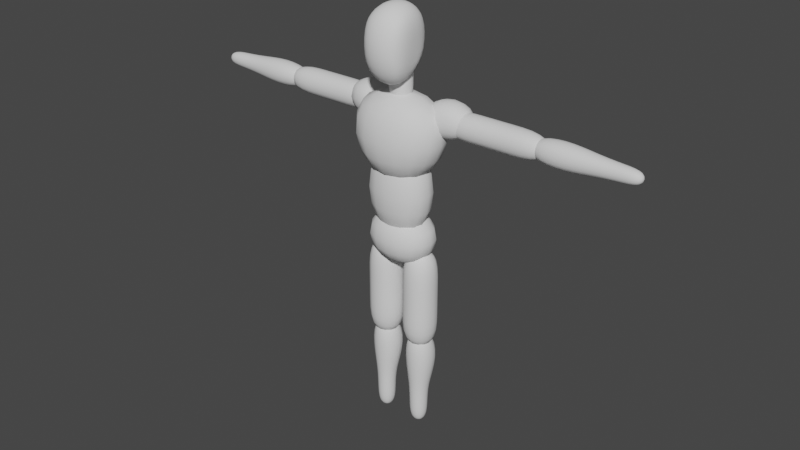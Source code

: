 # Source: Humanoid.blend  (saved by Blender 2.92.15; exported with 4.5.12 LTS)
import bpy
from mathutils import Matrix  # noqa: F401  (used for matrix-valued properties, if any)

bpy.ops.wm.read_factory_settings(use_empty=True)
scene = bpy.context.scene
scene.name = 'Scene'

# ---- collections
col_collection = bpy.data.collections.new('Collection'); scene.collection.children.link(col_collection)

# ---- world
world_world = bpy.data.worlds.new('World'); scene.world = world_world
world_world.use_nodes = True; world_world.node_tree.nodes.clear()
_N = world_world.node_tree.nodes; _L = world_world.node_tree.links
n0 = _N.new('ShaderNodeOutputWorld'); n0.name = 'World Output'; n0.location = (300, 300)
n1 = _N.new('ShaderNodeBackground'); n1.name = 'Background'; n1.location = (10, 300)
n1.inputs[0].default_value = (0.05088, 0.05088, 0.05088, 1.0)
_L.new(n1.outputs[0], n0.inputs[0])
n0.is_active_output = True
world_world.color = (0.05088, 0.05088, 0.05088)
world_world.use_sun_shadow = False
world_world.sun_shadow_jitter_overblur = 0.0

# ---- meshes
me_humanoid = bpy.data.meshes.new('Humanoid')
me_humanoid.from_pydata([(-0.1629, -0.1748, -0.04309), (-0.2906, -0.1748, 0.3863), (-0.1629, 0.1509, -0.04309), (-0.2906, 0.1509, 0.3863), (0.1629, -0.1748, -0.04309), (0.2906, -0.1748, 0.3863), (0.1629, 0.1509, -0.04309), (0.2906, 0.1509, 0.3863), (-0.1629, -0.1307, -0.2792), (-0.1629, -0.1307, 0.1843), (-0.1629, 0.1067, -0.2792), (-0.1629, 0.1067, 0.1843), (0.1629, -0.1307, -0.2792), (0.1629, -0.1307, 0.1843), (0.1629, 0.1067, -0.2792), (0.1629, 0.1067, 0.1843), (-0.1699, -0.1286, -0.3902), (-0.1699, -0.1286, -0.1202), (-0.1699, 0.1293, -0.3902), (-0.1699, 0.1293, -0.1202), (0.1699, -0.1286, -0.3902), (0.1699, -0.1286, -0.1202), (0.1699, 0.1293, -0.3902), (0.1699, 0.1293, -0.1202), (-0.6203, -0.01264, 0.3097), (-0.1586, -0.01264, 0.3097), (-0.6203, 0.1039, 0.3097), (-0.1586, 0.1039, 0.3097), (-0.6203, -0.01264, 0.1931), (-0.1586, -0.01264, 0.1931), (-0.6203, 0.1039, 0.1931), (-0.1586, 0.1039, 0.1931), (-0.4466, 0.1039, 0.3097), (-0.3324, 0.1039, 0.3097), (-0.3324, -0.01264, 0.3097), (-0.4466, -0.01264, 0.3097), (-0.3003, -0.03992, 0.1733), (-0.3003, -0.03992, 0.3475), (-0.3003, 0.1342, 0.1733), (-0.3003, 0.1342, 0.3475), (-0.06905, -0.03992, 0.1733), (-0.06905, -0.03992, 0.3475), (-0.06905, 0.1342, 0.1733), (-0.06905, 0.1342, 0.3475), (-0.3324, 0.1039, 0.1931), (-0.4466, 0.1039, 0.1931), (-0.3324, -0.01264, 0.1931), (-0.4466, -0.01264, 0.1931), (-0.99, 0.01653, 0.2805), (-0.5384, 0.003993, 0.2931), (-0.99, 0.07475, 0.2805), (-0.5384, 0.08729, 0.2931), (-0.99, 0.01653, 0.2223), (-0.5384, 0.003993, 0.2098), (-0.99, 0.07475, 0.2223), (-0.5384, 0.08729, 0.2098), (-0.8013, 0.08729, 0.2931), (-0.6716, 0.106, 0.3118), (-0.6716, -0.01476, 0.3118), (-0.8013, 0.003993, 0.2931), (-0.6716, 0.106, 0.191), (-0.8013, 0.08729, 0.2098), (-0.6716, -0.01476, 0.191), (-0.8013, 0.003993, 0.2098), (-0.898, 0.01175, 0.2853), (-0.898, 0.07954, 0.2853), (-0.898, 0.07954, 0.2175), (-0.898, 0.01175, 0.2175), (-0.1626, -0.07204, -0.7478), (-0.1626, -0.07204, -0.2861), (-0.1626, 0.07909, -0.7478), (-0.1626, 0.07909, -0.2861), (-0.01149, -0.07204, -0.7478), (-0.01149, -0.07204, -0.2861), (-0.01149, 0.07909, -0.7478), (-0.01149, 0.07909, -0.2861), (-0.1626, 0.07909, -0.5741), (-0.1626, 0.07909, -0.4599), (-0.1626, -0.07204, -0.4599), (-0.1626, -0.07204, -0.5741), (-0.01149, 0.07909, -0.4599), (-0.01149, 0.07909, -0.5741), (-0.01149, -0.07204, -0.4599), (-0.01149, -0.07204, -0.5741), (-0.122, -0.03583, -1.118), (-0.137, -0.05086, -0.6659), (-0.122, 0.03398, -1.118), (-0.137, 0.04901, -0.6659), (-0.05215, -0.03583, -1.118), (-0.03712, -0.05086, -0.6659), (-0.05215, 0.03398, -1.118), (-0.03712, 0.04901, -0.6659), (-0.1283, 0.0403, -0.9288), (-0.1595, 0.09376, -0.7991), (-0.1595, -0.06087, -0.7991), (-0.1283, -0.04215, -0.9288), (-0.01464, 0.09376, -0.7991), (-0.04583, 0.0403, -0.9288), (-0.01464, -0.06087, -0.7991), (-0.04583, -0.04215, -0.9288), (-0.1277, -0.04157, -1.025), (-0.1277, 0.03971, -1.025), (-0.04642, 0.03971, -1.025), (-0.04642, -0.04157, -1.025), (0.1626, -0.07204, -0.7478), (0.1626, -0.07204, -0.2861), (0.1626, 0.07909, -0.7478), (0.1626, 0.07909, -0.2861), (0.01151, -0.07204, -0.7478), (0.01151, -0.07204, -0.2861), (0.01151, 0.07909, -0.7478), (0.01151, 0.07909, -0.2861), (0.1626, 0.07909, -0.5741), (0.1626, 0.07909, -0.4599), (0.1626, -0.07204, -0.4599), (0.1626, -0.07204, -0.5741), (0.01151, 0.07909, -0.4599), (0.01151, 0.07909, -0.5741), (0.01151, -0.07204, -0.4599), (0.01151, -0.07204, -0.5741), (0.122, -0.03583, -1.118), (0.137, -0.05086, -0.6659), (0.122, 0.03398, -1.118), (0.137, 0.04901, -0.6659), (0.05217, -0.03583, -1.118), (0.03714, -0.05086, -0.6659), (0.05217, 0.03398, -1.118), (0.03714, 0.04901, -0.6659), (0.1283, 0.0403, -0.9288), (0.1595, 0.09376, -0.7991), (0.1595, -0.06087, -0.7991), (0.1283, -0.04215, -0.9288), (0.01466, 0.09376, -0.7991), (0.04585, 0.0403, -0.9288), (0.01466, -0.06087, -0.7991), (0.04585, -0.04215, -0.9288), (0.1277, -0.04157, -1.025), (0.1277, 0.03971, -1.025), (0.04644, 0.03971, -1.025), (0.04644, -0.04157, -1.025), (0.6204, -0.01264, 0.3097), (0.1587, -0.01264, 0.3097), (0.6204, 0.1039, 0.3097), (0.1587, 0.1039, 0.3097), (0.6204, -0.01264, 0.1931), (0.1587, -0.01264, 0.1931), (0.6204, 0.1039, 0.1931), (0.1587, 0.1039, 0.1931), (0.4466, 0.1039, 0.3097), (0.3324, 0.1039, 0.3097), (0.3324, -0.01264, 0.3097), (0.4466, -0.01264, 0.3097), (0.3004, -0.03992, 0.1733), (0.3004, -0.03992, 0.3475), (0.3004, 0.1342, 0.1733), (0.3004, 0.1342, 0.3475), (0.06907, -0.03992, 0.1733), (0.06907, -0.03992, 0.3475), (0.06907, 0.1342, 0.1733), (0.06907, 0.1342, 0.3475), (0.3324, 0.1039, 0.1931), (0.4466, 0.1039, 0.1931), (0.3324, -0.01264, 0.1931), (0.4466, -0.01264, 0.1931), (0.99, 0.01653, 0.2805), (0.5385, 0.003993, 0.2931), (0.99, 0.07475, 0.2805), (0.5385, 0.08729, 0.2931), (0.99, 0.01653, 0.2223), (0.5385, 0.003993, 0.2098), (0.99, 0.07475, 0.2223), (0.5385, 0.08729, 0.2098), (0.8013, 0.08729, 0.2931), (0.6716, 0.106, 0.3118), (0.6716, -0.01476, 0.3118), (0.8013, 0.003993, 0.2931), (0.6716, 0.106, 0.191), (0.8013, 0.08729, 0.2098), (0.6716, -0.01476, 0.191), (0.8013, 0.003993, 0.2098), (0.898, 0.01175, 0.2853), (0.898, 0.07954, 0.2853), (0.898, 0.07954, 0.2175), (0.898, 0.01175, 0.2175), (-0.09055, -0.1238, 0.4297), (-0.09055, -0.1238, 0.6412), (-0.09055, 0.01914, 0.4667), (-0.06797, 0.04456, 0.6412), (0.09057, -0.1238, 0.4297), (0.09057, -0.1238, 0.6412), (0.09057, 0.01914, 0.4667), (0.06799, 0.04456, 0.6412), (1.037e-05, 0.005134, 0.4703), (1.037e-05, 0.0728, 0.6739), (1.037e-05, -0.15, 0.394), (1.037e-05, -0.15, 0.6739), (-0.06797, -0.03962, 0.3966), (-0.09055, -0.03962, 0.6744), (0.06799, -0.03962, 0.3966), (0.09057, -0.03962, 0.6744), (1.037e-05, -0.03859, 0.7177), (1.037e-05, -0.03859, 0.3502), (-0.09055, -0.1502, 0.5355), (-0.06797, 0.07093, 0.5355), (0.06799, 0.07093, 0.5355), (0.09057, -0.1502, 0.5355), (1.037e-05, -0.1849, 0.534), (1.037e-05, 0.1077, 0.534), (0.09057, -0.03962, 0.5355), (-0.09055, -0.03962, 0.5355), (0.04857, 0.03659, 0.5482), (0.04857, -0.06052, 0.5482), (-0.04854, 0.03659, 0.5482), (-0.04854, -0.06052, 0.5482), (0.04857, 0.03659, 0.2955), (-0.04854, 0.03659, 0.2955), (-0.04854, -0.06052, 0.2955), (0.04857, -0.06052, 0.2955), (-0.04854, -0.06052, 0.3807), (0.04857, 0.03659, 0.3807), (-0.04854, 0.03659, 0.3807), (0.04857, -0.06052, 0.3807)], [], [(0, 1, 3, 2), (2, 3, 7, 6), (6, 7, 5, 4), (4, 5, 1, 0), (2, 6, 4, 0), (7, 3, 1, 5), (8, 9, 11, 10), (10, 11, 15, 14), (14, 15, 13, 12), (12, 13, 9, 8), (10, 14, 12, 8), (15, 11, 9, 13), (16, 17, 19, 18), (18, 19, 23, 22), (22, 23, 21, 20), (20, 21, 17, 16), (18, 22, 20, 16), (23, 19, 17, 21), (28, 47, 35, 24), (34, 25, 27, 33), (33, 27, 31, 44), (44, 31, 29, 46), (26, 30, 28, 24), (31, 27, 25, 29), (26, 32, 45, 30), (45, 44, 46, 47), (30, 45, 47, 28), (47, 46, 34, 35), (36, 37, 39, 38), (38, 39, 43, 42), (42, 43, 41, 40), (40, 41, 37, 36), (38, 42, 40, 36), (43, 39, 37, 41), (46, 29, 25, 34), (32, 33, 44, 45), (24, 35, 32, 26), (35, 34, 33, 32), (67, 63, 59, 64), (58, 49, 51, 57), (57, 51, 55, 60), (60, 55, 53, 62), (50, 54, 52, 48), (55, 51, 49, 53), (65, 56, 61, 66), (61, 60, 62, 63), (66, 61, 63, 67), (63, 62, 58, 59), (62, 53, 49, 58), (56, 57, 60, 61), (64, 59, 56, 65), (59, 58, 57, 56), (48, 64, 65, 50), (54, 66, 67, 52), (50, 65, 66, 54), (52, 67, 64, 48), (72, 83, 79, 68), (78, 69, 71, 77), (77, 71, 75, 80), (80, 75, 73, 82), (70, 74, 72, 68), (75, 71, 69, 73), (70, 76, 81, 74), (81, 80, 82, 83), (74, 81, 83, 72), (83, 82, 78, 79), (82, 73, 69, 78), (76, 77, 80, 81), (68, 79, 76, 70), (79, 78, 77, 76), (103, 99, 95, 100), (94, 85, 87, 93), (93, 87, 91, 96), (96, 91, 89, 98), (86, 90, 88, 84), (91, 87, 85, 89), (101, 92, 97, 102), (97, 96, 98, 99), (102, 97, 99, 103), (99, 98, 94, 95), (98, 89, 85, 94), (92, 93, 96, 97), (100, 95, 92, 101), (95, 94, 93, 92), (84, 100, 101, 86), (90, 102, 103, 88), (86, 101, 102, 90), (88, 103, 100, 84), (108, 104, 115, 119), (114, 113, 107, 105), (113, 116, 111, 107), (116, 118, 109, 111), (106, 104, 108, 110), (111, 109, 105, 107), (106, 110, 117, 112), (117, 119, 118, 116), (110, 108, 119, 117), (119, 115, 114, 118), (118, 114, 105, 109), (112, 117, 116, 113), (104, 106, 112, 115), (115, 112, 113, 114), (139, 136, 131, 135), (130, 129, 123, 121), (129, 132, 127, 123), (132, 134, 125, 127), (122, 120, 124, 126), (127, 125, 121, 123), (137, 138, 133, 128), (133, 135, 134, 132), (138, 139, 135, 133), (135, 131, 130, 134), (134, 130, 121, 125), (128, 133, 132, 129), (136, 137, 128, 131), (131, 128, 129, 130), (120, 122, 137, 136), (126, 124, 139, 138), (122, 126, 138, 137), (124, 120, 136, 139), (144, 140, 151, 163), (150, 149, 143, 141), (149, 160, 147, 143), (160, 162, 145, 147), (142, 140, 144, 146), (147, 145, 141, 143), (142, 146, 161, 148), (161, 163, 162, 160), (146, 144, 163, 161), (163, 151, 150, 162), (152, 154, 155, 153), (154, 158, 159, 155), (158, 156, 157, 159), (156, 152, 153, 157), (154, 152, 156, 158), (159, 157, 153, 155), (162, 150, 141, 145), (148, 161, 160, 149), (140, 142, 148, 151), (151, 148, 149, 150), (183, 180, 175, 179), (174, 173, 167, 165), (173, 176, 171, 167), (176, 178, 169, 171), (166, 164, 168, 170), (171, 169, 165, 167), (181, 182, 177, 172), (177, 179, 178, 176), (182, 183, 179, 177), (179, 175, 174, 178), (178, 174, 165, 169), (172, 177, 176, 173), (180, 181, 172, 175), (175, 172, 173, 174), (164, 166, 181, 180), (170, 168, 183, 182), (166, 170, 182, 181), (168, 164, 180, 183), (209, 197, 187, 203), (207, 193, 191, 204), (208, 199, 189, 205), (206, 195, 185, 202), (201, 198, 188, 194), (200, 197, 185, 195), (199, 200, 195, 189), (196, 201, 194, 184), (205, 189, 195, 206), (203, 187, 193, 207), (186, 192, 201, 196), (191, 193, 200, 199), (193, 187, 197, 200), (192, 190, 198, 201), (204, 191, 199, 208), (202, 185, 197, 209), (184, 202, 209, 196), (190, 204, 208, 198), (186, 203, 207, 192), (188, 205, 206, 194), (194, 206, 202, 184), (198, 208, 205, 188), (192, 207, 204, 190), (196, 209, 203, 186), (220, 212, 210, 219), (218, 213, 212, 220), (221, 211, 213, 218), (210, 212, 213, 211), (219, 210, 211, 221), (217, 216, 215, 214), (214, 219, 221, 217), (217, 221, 218, 216), (216, 218, 220, 215), (215, 220, 219, 214)])
me_humanoid.polygons.foreach_set('use_smooth', [True] * 192)
_uv = me_humanoid.uv_layers.new(name='UVMap')
_uv.uv.foreach_set('vector', [0.375, 0.0, 0.625, 0.0, 0.625, 0.25, 0.375, 0.25, 0.375, 0.25, 0.625, 0.25, 0.625, 0.5, 0.375, 0.5, 0.375, 0.5, 0.625, 0.5, 0.625, 0.75, 0.375, 0.75, 0.375, 0.75, 0.625, 0.75, 0.625, 1.0, 0.375, 1.0, 0.125, 0.5, 0.375, 0.5, 0.375, 0.75, 0.125, 0.75, 0.625, 0.5, 0.875, 0.5, 0.875, 0.75, 0.625, 0.75, 0.375, 0.0, 0.625, 0.0, 0.625, 0.25, 0.375, 0.25, 0.375, 0.25, 0.625, 0.25, 0.625, 0.5, 0.375, 0.5, 0.375, 0.5, 0.625, 0.5, 0.625, 0.75, 0.375, 0.75, 0.375, 0.75, 0.625, 0.75, 0.625, 1.0, 0.375, 1.0, 0.125, 0.5, 0.375, 0.5, 0.375, 0.75, 0.125, 0.75, 0.625, 0.5, 0.875, 0.5, 0.875, 0.75, 0.625, 0.75, 0.375, 0.0, 0.625, 0.0, 0.625, 0.25, 0.375, 0.25, 0.375, 0.25, 0.625, 0.25, 0.625, 0.5, 0.375, 0.5, 0.375, 0.5, 0.625, 0.5, 0.625, 0.75, 0.375, 0.75, 0.375, 0.75, 0.625, 0.75, 0.625, 1.0, 0.375, 1.0, 0.125, 0.5, 0.375, 0.5, 0.375, 0.75, 0.125, 0.75, 0.625, 0.5, 0.875, 0.5, 0.875, 0.75, 0.625, 0.75, 0.375, 0.75, 0.4583, 0.75, 0.4583, 1.0, 0.375, 1.0, 0.5417, 0.0, 0.625, 0.0, 0.625, 0.25, 0.5417, 0.25, 0.5417, 0.25, 0.625, 0.25, 0.625, 0.5, 0.5417, 0.5, 0.5417, 0.5, 0.625, 0.5, 0.625, 0.75, 0.5417, 0.75, 0.125, 0.5, 0.375, 0.5, 0.375, 0.75, 0.125, 0.75, 0.625, 0.5, 0.875, 0.5, 0.875, 0.75, 0.625, 0.75, 0.375, 0.25, 0.4583, 0.25, 0.4583, 0.5, 0.375, 0.5, 0.4583, 0.5, 0.5417, 0.5, 0.5417, 0.75, 0.4583, 0.75, 0.375, 0.5, 0.4583, 0.5, 0.4583, 0.75, 0.375, 0.75, 0.4583, 0.75, 0.5417, 0.75, 0.5417, 1.0, 0.4583, 1.0, 0.375, 0.0, 0.625, 0.0, 0.625, 0.25, 0.375, 0.25, 0.375, 0.25, 0.625, 0.25, 0.625, 0.5, 0.375, 0.5, 0.375, 0.5, 0.625, 0.5, 0.625, 0.75, 0.375, 0.75, 0.375, 0.75, 0.625, 0.75, 0.625, 1.0, 0.375, 1.0, 0.125, 0.5, 0.375, 0.5, 0.375, 0.75, 0.125, 0.75, 0.625, 0.5, 0.875, 0.5, 0.875, 0.75, 0.625, 0.75, 0.5417, 0.75, 0.625, 0.75, 0.625, 1.0, 0.5417, 1.0, 0.4583, 0.25, 0.5417, 0.25, 0.5417, 0.5, 0.4583, 0.5, 0.375, 0.0, 0.4583, 0.0, 0.4583, 0.25, 0.375, 0.25, 0.4583, 0.0, 0.5417, 0.0, 0.5417, 0.25, 0.4583, 0.25, 0.4068, 0.75, 0.4583, 0.75, 0.4583, 1.0, 0.4068, 1.0, 0.5417, 0.0, 0.625, 0.0, 0.625, 0.25, 0.5417, 0.25, 0.5417, 0.25, 0.625, 0.25, 0.625, 0.5, 0.5417, 0.5, 0.5417, 0.5, 0.625, 0.5, 0.625, 0.75, 0.5417, 0.75, 0.125, 0.5, 0.375, 0.5, 0.375, 0.75, 0.125, 0.75, 0.625, 0.5, 0.875, 0.5, 0.875, 0.75, 0.625, 0.75, 0.4068, 0.25, 0.4583, 0.25, 0.4583, 0.5, 0.4068, 0.5, 0.4583, 0.5, 0.5417, 0.5, 0.5417, 0.75, 0.4583, 0.75, 0.4068, 0.5, 0.4583, 0.5, 0.4583, 0.75, 0.4068, 0.75, 0.4583, 0.75, 0.5417, 0.75, 0.5417, 1.0, 0.4583, 1.0, 0.5417, 0.75, 0.625, 0.75, 0.625, 1.0, 0.5417, 1.0, 0.4583, 0.25, 0.5417, 0.25, 0.5417, 0.5, 0.4583, 0.5, 0.4068, 0.0, 0.4583, 0.0, 0.4583, 0.25, 0.4068, 0.25, 0.4583, 0.0, 0.5417, 0.0, 0.5417, 0.25, 0.4583, 0.25, 0.375, 0.0, 0.4068, 0.0, 0.4068, 0.25, 0.375, 0.25, 0.375, 0.5, 0.4068, 0.5, 0.4068, 0.75, 0.375, 0.75, 0.375, 0.25, 0.4068, 0.25, 0.4068, 0.5, 0.375, 0.5, 0.375, 0.75, 0.4068, 0.75, 0.4068, 1.0, 0.375, 1.0, 0.375, 0.75, 0.4583, 0.75, 0.4583, 1.0, 0.375, 1.0, 0.5417, 0.0, 0.625, 0.0, 0.625, 0.25, 0.5417, 0.25, 0.5417, 0.25, 0.625, 0.25, 0.625, 0.5, 0.5417, 0.5, 0.5417, 0.5, 0.625, 0.5, 0.625, 0.75, 0.5417, 0.75, 0.125, 0.5, 0.375, 0.5, 0.375, 0.75, 0.125, 0.75, 0.625, 0.5, 0.875, 0.5, 0.875, 0.75, 0.625, 0.75, 0.375, 0.25, 0.4583, 0.25, 0.4583, 0.5, 0.375, 0.5, 0.4583, 0.5, 0.5417, 0.5, 0.5417, 0.75, 0.4583, 0.75, 0.375, 0.5, 0.4583, 0.5, 0.4583, 0.75, 0.375, 0.75, 0.4583, 0.75, 0.5417, 0.75, 0.5417, 1.0, 0.4583, 1.0, 0.5417, 0.75, 0.625, 0.75, 0.625, 1.0, 0.5417, 1.0, 0.4583, 0.25, 0.5417, 0.25, 0.5417, 0.5, 0.4583, 0.5, 0.375, 0.0, 0.4583, 0.0, 0.4583, 0.25, 0.375, 0.25, 0.4583, 0.0, 0.5417, 0.0, 0.5417, 0.25, 0.4583, 0.25, 0.4068, 0.75, 0.4583, 0.75, 0.4583, 1.0, 0.4068, 1.0, 0.5417, 0.0, 0.625, 0.0, 0.625, 0.25, 0.5417, 0.25, 0.5417, 0.25, 0.625, 0.25, 0.625, 0.5, 0.5417, 0.5, 0.5417, 0.5, 0.625, 0.5, 0.625, 0.75, 0.5417, 0.75, 0.125, 0.5, 0.375, 0.5, 0.375, 0.75, 0.125, 0.75, 0.625, 0.5, 0.875, 0.5, 0.875, 0.75, 0.625, 0.75, 0.4068, 0.25, 0.4583, 0.25, 0.4583, 0.5, 0.4068, 0.5, 0.4583, 0.5, 0.5417, 0.5, 0.5417, 0.75, 0.4583, 0.75, 0.4068, 0.5, 0.4583, 0.5, 0.4583, 0.75, 0.4068, 0.75, 0.4583, 0.75, 0.5417, 0.75, 0.5417, 1.0, 0.4583, 1.0, 0.5417, 0.75, 0.625, 0.75, 0.625, 1.0, 0.5417, 1.0, 0.4583, 0.25, 0.5417, 0.25, 0.5417, 0.5, 0.4583, 0.5, 0.4068, 0.0, 0.4583, 0.0, 0.4583, 0.25, 0.4068, 0.25, 0.4583, 0.0, 0.5417, 0.0, 0.5417, 0.25, 0.4583, 0.25, 0.375, 0.0, 0.4068, 0.0, 0.4068, 0.25, 0.375, 0.25, 0.375, 0.5, 0.4068, 0.5, 0.4068, 0.75, 0.375, 0.75, 0.375, 0.25, 0.4068, 0.25, 0.4068, 0.5, 0.375, 0.5, 0.375, 0.75, 0.4068, 0.75, 0.4068, 1.0, 0.375, 1.0, 0.375, 0.75, 0.375, 1.0, 0.4583, 1.0, 0.4583, 0.75, 0.5417, 0.0, 0.5417, 0.25, 0.625, 0.25, 0.625, 0.0, 0.5417, 0.25, 0.5417, 0.5, 0.625, 0.5, 0.625, 0.25, 0.5417, 0.5, 0.5417, 0.75, 0.625, 0.75, 0.625, 0.5, 0.125, 0.5, 0.125, 0.75, 0.375, 0.75, 0.375, 0.5, 0.625, 0.5, 0.625, 0.75, 0.875, 0.75, 0.875, 0.5, 0.375, 0.25, 0.375, 0.5, 0.4583, 0.5, 0.4583, 0.25, 0.4583, 0.5, 0.4583, 0.75, 0.5417, 0.75, 0.5417, 0.5, 0.375, 0.5, 0.375, 0.75, 0.4583, 0.75, 0.4583, 0.5, 0.4583, 0.75, 0.4583, 1.0, 0.5417, 1.0, 0.5417, 0.75, 0.5417, 0.75, 0.5417, 1.0, 0.625, 1.0, 0.625, 0.75, 0.4583, 0.25, 0.4583, 0.5, 0.5417, 0.5, 0.5417, 0.25, 0.375, 0.0, 0.375, 0.25, 0.4583, 0.25, 0.4583, 0.0, 0.4583, 0.0, 0.4583, 0.25, 0.5417, 0.25, 0.5417, 0.0, 0.4068, 0.75, 0.4068, 1.0, 0.4583, 1.0, 0.4583, 0.75, 0.5417, 0.0, 0.5417, 0.25, 0.625, 0.25, 0.625, 0.0, 0.5417, 0.25, 0.5417, 0.5, 0.625, 0.5, 0.625, 0.25, 0.5417, 0.5, 0.5417, 0.75, 0.625, 0.75, 0.625, 0.5, 0.125, 0.5, 0.125, 0.75, 0.375, 0.75, 0.375, 0.5, 0.625, 0.5, 0.625, 0.75, 0.875, 0.75, 0.875, 0.5, 0.4068, 0.25, 0.4068, 0.5, 0.4583, 0.5, 0.4583, 0.25, 0.4583, 0.5, 0.4583, 0.75, 0.5417, 0.75, 0.5417, 0.5, 0.4068, 0.5, 0.4068, 0.75, 0.4583, 0.75, 0.4583, 0.5, 0.4583, 0.75, 0.4583, 1.0, 0.5417, 1.0, 0.5417, 0.75, 0.5417, 0.75, 0.5417, 1.0, 0.625, 1.0, 0.625, 0.75, 0.4583, 0.25, 0.4583, 0.5, 0.5417, 0.5, 0.5417, 0.25, 0.4068, 0.0, 0.4068, 0.25, 0.4583, 0.25, 0.4583, 0.0, 0.4583, 0.0, 0.4583, 0.25, 0.5417, 0.25, 0.5417, 0.0, 0.375, 0.0, 0.375, 0.25, 0.4068, 0.25, 0.4068, 0.0, 0.375, 0.5, 0.375, 0.75, 0.4068, 0.75, 0.4068, 0.5, 0.375, 0.25, 0.375, 0.5, 0.4068, 0.5, 0.4068, 0.25, 0.375, 0.75, 0.375, 1.0, 0.4068, 1.0, 0.4068, 0.75, 0.375, 0.75, 0.375, 1.0, 0.4583, 1.0, 0.4583, 0.75, 0.5417, 0.0, 0.5417, 0.25, 0.625, 0.25, 0.625, 0.0, 0.5417, 0.25, 0.5417, 0.5, 0.625, 0.5, 0.625, 0.25, 0.5417, 0.5, 0.5417, 0.75, 0.625, 0.75, 0.625, 0.5, 0.125, 0.5, 0.125, 0.75, 0.375, 0.75, 0.375, 0.5, 0.625, 0.5, 0.625, 0.75, 0.875, 0.75, 0.875, 0.5, 0.375, 0.25, 0.375, 0.5, 0.4583, 0.5, 0.4583, 0.25, 0.4583, 0.5, 0.4583, 0.75, 0.5417, 0.75, 0.5417, 0.5, 0.375, 0.5, 0.375, 0.75, 0.4583, 0.75, 0.4583, 0.5, 0.4583, 0.75, 0.4583, 1.0, 0.5417, 1.0, 0.5417, 0.75, 0.375, 0.0, 0.375, 0.25, 0.625, 0.25, 0.625, 0.0, 0.375, 0.25, 0.375, 0.5, 0.625, 0.5, 0.625, 0.25, 0.375, 0.5, 0.375, 0.75, 0.625, 0.75, 0.625, 0.5, 0.375, 0.75, 0.375, 1.0, 0.625, 1.0, 0.625, 0.75, 0.125, 0.5, 0.125, 0.75, 0.375, 0.75, 0.375, 0.5, 0.625, 0.5, 0.625, 0.75, 0.875, 0.75, 0.875, 0.5, 0.5417, 0.75, 0.5417, 1.0, 0.625, 1.0, 0.625, 0.75, 0.4583, 0.25, 0.4583, 0.5, 0.5417, 0.5, 0.5417, 0.25, 0.375, 0.0, 0.375, 0.25, 0.4583, 0.25, 0.4583, 0.0, 0.4583, 0.0, 0.4583, 0.25, 0.5417, 0.25, 0.5417, 0.0, 0.4068, 0.75, 0.4068, 1.0, 0.4583, 1.0, 0.4583, 0.75, 0.5417, 0.0, 0.5417, 0.25, 0.625, 0.25, 0.625, 0.0, 0.5417, 0.25, 0.5417, 0.5, 0.625, 0.5, 0.625, 0.25, 0.5417, 0.5, 0.5417, 0.75, 0.625, 0.75, 0.625, 0.5, 0.125, 0.5, 0.125, 0.75, 0.375, 0.75, 0.375, 0.5, 0.625, 0.5, 0.625, 0.75, 0.875, 0.75, 0.875, 0.5, 0.4068, 0.25, 0.4068, 0.5, 0.4583, 0.5, 0.4583, 0.25, 0.4583, 0.5, 0.4583, 0.75, 0.5417, 0.75, 0.5417, 0.5, 0.4068, 0.5, 0.4068, 0.75, 0.4583, 0.75, 0.4583, 0.5, 0.4583, 0.75, 0.4583, 1.0, 0.5417, 1.0, 0.5417, 0.75, 0.5417, 0.75, 0.5417, 1.0, 0.625, 1.0, 0.625, 0.75, 0.4583, 0.25, 0.4583, 0.5, 0.5417, 0.5, 0.5417, 0.25, 0.4068, 0.0, 0.4068, 0.25, 0.4583, 0.25, 0.4583, 0.0, 0.4583, 0.0, 0.4583, 0.25, 0.5417, 0.25, 0.5417, 0.0, 0.375, 0.0, 0.375, 0.25, 0.4068, 0.25, 0.4068, 0.0, 0.375, 0.5, 0.375, 0.75, 0.4068, 0.75, 0.4068, 0.5, 0.375, 0.25, 0.375, 0.5, 0.4068, 0.5, 0.4068, 0.25, 0.375, 0.75, 0.375, 1.0, 0.4068, 1.0, 0.4068, 0.75, 0.5, 0.125, 0.625, 0.125, 0.625, 0.25, 0.5, 0.25, 0.5, 0.375, 0.625, 0.375, 0.625, 0.5, 0.5, 0.5, 0.5, 0.625, 0.625, 0.625, 0.625, 0.75, 0.5, 0.75, 0.5, 0.875, 0.625, 0.875, 0.625, 1.0, 0.5, 1.0, 0.25, 0.625, 0.375, 0.625, 0.375, 0.75, 0.25, 0.75, 0.75, 0.625, 0.875, 0.625, 0.875, 0.75, 0.75, 0.75, 0.625, 0.625, 0.75, 0.625, 0.75, 0.75, 0.625, 0.75, 0.125, 0.625, 0.25, 0.625, 0.25, 0.75, 0.125, 0.75, 0.5, 0.75, 0.625, 0.75, 0.625, 0.875, 0.5, 0.875, 0.5, 0.25, 0.625, 0.25, 0.625, 0.375, 0.5, 0.375, 0.125, 0.5, 0.25, 0.5, 0.25, 0.625, 0.125, 0.625, 0.625, 0.5, 0.75, 0.5, 0.75, 0.625, 0.625, 0.625, 0.75, 0.5, 0.875, 0.5, 0.875, 0.625, 0.75, 0.625, 0.25, 0.5, 0.375, 0.5, 0.375, 0.625, 0.25, 0.625, 0.5, 0.5, 0.625, 0.5, 0.625, 0.625, 0.5, 0.625, 0.5, 0.0, 0.625, 0.0, 0.625, 0.125, 0.5, 0.125, 0.375, 0.0, 0.5, 0.0, 0.5, 0.125, 0.375, 0.125, 0.375, 0.5, 0.5, 0.5, 0.5, 0.625, 0.375, 0.625, 0.375, 0.25, 0.5, 0.25, 0.5, 0.375, 0.375, 0.375, 0.375, 0.75, 0.5, 0.75, 0.5, 0.875, 0.375, 0.875, 0.375, 0.875, 0.5, 0.875, 0.5, 1.0, 0.375, 1.0, 0.375, 0.625, 0.5, 0.625, 0.5, 0.75, 0.375, 0.75, 0.375, 0.375, 0.5, 0.375, 0.5, 0.5, 0.375, 0.5, 0.375, 0.125, 0.5, 0.125, 0.5, 0.25, 0.375, 0.25, 0.5024, 0.25, 0.625, 0.25, 0.625, 0.5, 0.5024, 0.5, 0.5024, 0.5, 0.625, 0.5, 0.625, 0.75, 0.5024, 0.75, 0.5024, 0.75, 0.625, 0.75, 0.625, 1.0, 0.5024, 1.0, 0.125, 0.5, 0.375, 0.5, 0.375, 0.75, 0.125, 0.75, 0.7524, 0.5, 0.875, 0.5, 0.875, 0.75, 0.7524, 0.75, 0.4777, 0.75, 0.4777, 0.5, 0.4777, 0.25, 0.7277, 0.5, 0.7277, 0.5, 0.7524, 0.5, 0.7524, 0.75, 0.7277, 0.75, 0.4777, 0.75, 0.5024, 0.75, 0.5024, 1.0, 0.4777, 1.0, 0.4777, 0.5, 0.5024, 0.5, 0.5024, 0.75, 0.4777, 0.75, 0.4777, 0.25, 0.5024, 0.25, 0.5024, 0.5, 0.4777, 0.5])
me_humanoid.use_remesh_fix_poles = True
me_humanoid.use_remesh_preserve_attributes = False
me_humanoid.use_mirror_vertex_groups = False
me_humanoid.update()
arm_humanoid_rig = bpy.data.armatures.new('Humanoid Rig')  # bones are not reproduced

# ---- objects
ob_humanoid = bpy.data.objects.new('Humanoid', me_humanoid)
ob_humanoid_rig = bpy.data.objects.new('Humanoid Rig', arm_humanoid_rig)

# ---- transforms, parenting, visibility, modifiers, constraints
ob_humanoid.parent = ob_humanoid_rig
ob_humanoid.location = (0.0, 0.0, 0.0)
ob_humanoid.lineart.crease_threshold = 0.0
_vg = ob_humanoid.vertex_groups.new(name='Hips')
_vg.add([16, 17, 18, 19, 20, 21, 22, 23], 1.0, 'REPLACE')
_vg = ob_humanoid.vertex_groups.new(name='Abdomen')
_vg.add([8, 9, 10, 11, 12, 13, 14, 15], 1.0, 'REPLACE')
_vg = ob_humanoid.vertex_groups.new(name='Chest')
_vg.add([0, 1, 2, 3, 4, 5, 6, 7], 1.0, 'REPLACE')
_vg = ob_humanoid.vertex_groups.new(name='Neck')
_vg.add([210, 211, 212, 213, 214, 215, 216, 217, 218, 219, 220, 221], 1.0, 'REPLACE')
_vg = ob_humanoid.vertex_groups.new(name='Head')
_vg.add([184, 185, 186, 187, 188, 189, 190, 191, 192, 193, 194, 195, 196, 197, 198, 199, 200, 201, 202, 203, 204, 205, 206, 207, 208, 209], 1.0, 'REPLACE')
_vg = ob_humanoid.vertex_groups.new(name='Left Shoulder')
_vg.add([152, 153, 154, 155, 156, 157, 158, 159], 1.0, 'REPLACE')
_vg = ob_humanoid.vertex_groups.new(name='Left Arm')
_vg.add([140, 141, 142, 143, 144, 145, 146, 147, 148, 149, 150, 151, 160, 161, 162, 163], 1.0, 'REPLACE')
_vg = ob_humanoid.vertex_groups.new(name='Left Forearm')
_vg.add([164, 165, 166, 167, 168, 169, 170, 171, 172, 173, 174, 175, 176, 177, 178, 179, 180, 181, 182, 183], 1.0, 'REPLACE')
_vg = ob_humanoid.vertex_groups.new(name='Right Shoulder')
_vg.add([36, 37, 38, 39, 40, 41, 42, 43], 1.0, 'REPLACE')
_vg = ob_humanoid.vertex_groups.new(name='Right Arm')
_vg.add([24, 25, 26, 27, 28, 29, 30, 31, 32, 33, 34, 35, 44, 45, 46, 47], 1.0, 'REPLACE')
_vg = ob_humanoid.vertex_groups.new(name='Right Forearm')
_vg.add([48, 49, 50, 51, 52, 53, 54, 55, 56, 57, 58, 59, 60, 61, 62, 63, 64, 65, 66, 67], 1.0, 'REPLACE')
_vg = ob_humanoid.vertex_groups.new(name='Right Thigh')
_vg.add([68, 69, 70, 71, 72, 73, 74, 75, 76, 77, 78, 79, 80, 81, 82, 83], 1.0, 'REPLACE')
_vg = ob_humanoid.vertex_groups.new(name='Right Calf')
_vg.add([84, 85, 86, 87, 88, 89, 90, 91, 92, 93, 94, 95, 96, 97, 98, 99, 100, 101, 102, 103], 1.0, 'REPLACE')
_vg = ob_humanoid.vertex_groups.new(name='Left Thigh')
_vg.add([104, 105, 106, 107, 108, 109, 110, 111, 112, 113, 114, 115, 116, 117, 118, 119], 1.0, 'REPLACE')
_vg = ob_humanoid.vertex_groups.new(name='Left Calf')
_vg.add([120, 121, 122, 123, 124, 125, 126, 127, 128, 129, 130, 131, 132, 133, 134, 135, 136, 137, 138, 139], 1.0, 'REPLACE')
_m = ob_humanoid.modifiers.new('Subdivision', 'SUBSURF')
_m.uv_smooth = 'PRESERVE_CORNERS'
_m.levels = 2
_m = ob_humanoid.modifiers.new('Armature', 'ARMATURE')
_m.object = ob_humanoid_rig
ob_humanoid_rig.location = (0.0, 0.0, 0.0)
ob_humanoid_rig.lineart.crease_threshold = 0.0

# ---- collection membership
col_collection.objects.link(ob_humanoid)
col_collection.objects.link(ob_humanoid_rig)

# ---- scene / render settings (as saved in the file)
scene.frame_start = 1; scene.frame_end = 250; scene.frame_set(1)
scene.render.engine = 'BLENDER_EEVEE_NEXT'
scene.cycles.use_denoising = False
scene.cycles.samples = 128
scene.cycles.sampling_pattern = 'TABULATED_SOBOL'
scene.cycles.use_adaptive_sampling = False
scene.cycles.use_light_tree = False
scene.view_settings.view_transform = 'Filmic'
bpy.context.view_layer.update()

# ---- added for rendering (the .blend has no active camera and no usable light): camera, sun
cam_auto = bpy.data.cameras.new('AutoCamera')
cam_auto.lens = 50.0
cam_auto.sensor_width = 36.0
cam_auto.clip_end = 1000.0
ob_auto_camera = bpy.data.objects.new('AutoCamera', cam_auto)
scene.collection.objects.link(ob_auto_camera)
ob_auto_camera.location = (2.48006, -2.99499, 1.7739)
ob_auto_camera.rotation_euler = (1.09748, -7.21219e-08, 0.694738)
scene.camera = ob_auto_camera
light_auto_sun = bpy.data.lights.new('AutoSun', 'SUN')
light_auto_sun.energy = 3.0
light_auto_sun.angle = 0.0523599
ob_auto_sun = bpy.data.objects.new('AutoSun', light_auto_sun)
scene.collection.objects.link(ob_auto_sun)
ob_auto_sun.rotation_euler = (0.872665, 0.174533, 0.523599)
bpy.context.view_layer.update()
